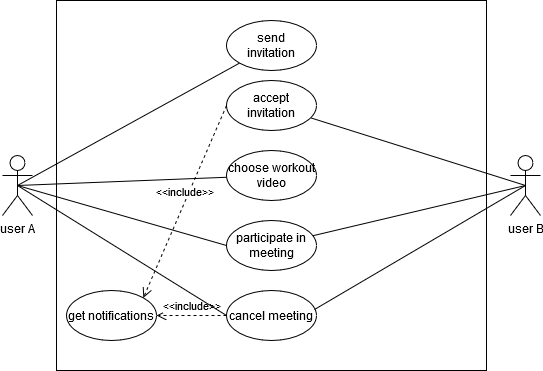

The diagram above was exported from draw.io. Its source (the exported page's mxGraphModel, read from the mxfile embedded in the PNG):
<mxGraphModel dx="953" dy="539" grid="1" gridSize="10" guides="1" tooltips="1" connect="1" arrows="1" fold="1" page="1" pageScale="1" pageWidth="850" pageHeight="1100" math="0" shadow="0">
  <root>
    <mxCell id="0" />
    <mxCell id="1" parent="0" />
    <mxCell id="eYXvItae-cgf75aBvU1--1" value="user A" style="shape=umlActor;verticalLabelPosition=bottom;labelBackgroundColor=#ffffff;verticalAlign=top;html=1;" parent="1" vertex="1">
      <mxGeometry x="156" y="265" width="30" height="60" as="geometry" />
    </mxCell>
    <mxCell id="eYXvItae-cgf75aBvU1--2" value="user B" style="shape=umlActor;verticalLabelPosition=bottom;labelBackgroundColor=#ffffff;verticalAlign=top;html=1;" parent="1" vertex="1">
      <mxGeometry x="664" y="265" width="30" height="60" as="geometry" />
    </mxCell>
    <mxCell id="eYXvItae-cgf75aBvU1--3" value="" style="html=1;" parent="1" vertex="1">
      <mxGeometry x="210" y="110" width="430" height="370" as="geometry" />
    </mxCell>
    <mxCell id="eYXvItae-cgf75aBvU1--4" value="&lt;div&gt;send&lt;/div&gt;&lt;div&gt;invitation&lt;br&gt;&lt;/div&gt;" style="ellipse;whiteSpace=wrap;html=1;" parent="1" vertex="1">
      <mxGeometry x="380" y="130" width="90" height="50" as="geometry" />
    </mxCell>
    <mxCell id="eYXvItae-cgf75aBvU1--5" value="&lt;div&gt;accept&lt;br&gt;&lt;/div&gt;&lt;div&gt;invitation&lt;br&gt;&lt;/div&gt;" style="ellipse;whiteSpace=wrap;html=1;" parent="1" vertex="1">
      <mxGeometry x="380" y="190" width="90" height="50" as="geometry" />
    </mxCell>
    <mxCell id="eYXvItae-cgf75aBvU1--6" value="&lt;div&gt;choose workout video&lt;/div&gt;" style="ellipse;whiteSpace=wrap;html=1;" parent="1" vertex="1">
      <mxGeometry x="380" y="260" width="90" height="50" as="geometry" />
    </mxCell>
    <mxCell id="eYXvItae-cgf75aBvU1--7" value="" style="endArrow=none;html=1;exitX=0.5;exitY=0.5;exitDx=0;exitDy=0;exitPerimeter=0;" parent="1" source="eYXvItae-cgf75aBvU1--1" target="eYXvItae-cgf75aBvU1--4" edge="1">
      <mxGeometry width="50" height="50" relative="1" as="geometry">
        <mxPoint x="400" y="390" as="sourcePoint" />
        <mxPoint x="450" y="340" as="targetPoint" />
      </mxGeometry>
    </mxCell>
    <mxCell id="eYXvItae-cgf75aBvU1--9" value="" style="endArrow=none;html=1;exitX=0.5;exitY=0.5;exitDx=0;exitDy=0;exitPerimeter=0;" parent="1" source="eYXvItae-cgf75aBvU1--1" target="eYXvItae-cgf75aBvU1--6" edge="1">
      <mxGeometry width="50" height="50" relative="1" as="geometry">
        <mxPoint x="175" y="330" as="sourcePoint" />
        <mxPoint x="389.1036453969107" y="240.07646893329752" as="targetPoint" />
      </mxGeometry>
    </mxCell>
    <mxCell id="eYXvItae-cgf75aBvU1--11" value="" style="endArrow=none;html=1;exitX=0.5;exitY=0.5;exitDx=0;exitDy=0;exitPerimeter=0;" parent="1" source="eYXvItae-cgf75aBvU1--2" target="eYXvItae-cgf75aBvU1--5" edge="1">
      <mxGeometry width="50" height="50" relative="1" as="geometry">
        <mxPoint x="683" y="330" as="sourcePoint" />
        <mxPoint x="468.7155595496556" y="300.93040536526337" as="targetPoint" />
      </mxGeometry>
    </mxCell>
    <mxCell id="eYXvItae-cgf75aBvU1--13" value="participate in meeting" style="ellipse;whiteSpace=wrap;html=1;" parent="1" vertex="1">
      <mxGeometry x="380" y="330" width="90" height="50" as="geometry" />
    </mxCell>
    <mxCell id="eYXvItae-cgf75aBvU1--14" value="" style="endArrow=none;html=1;exitX=0.5;exitY=0.5;exitDx=0;exitDy=0;exitPerimeter=0;" parent="1" source="eYXvItae-cgf75aBvU1--2" target="eYXvItae-cgf75aBvU1--13" edge="1">
      <mxGeometry width="50" height="50" relative="1" as="geometry">
        <mxPoint x="693" y="290" as="sourcePoint" />
        <mxPoint x="710" y="340" as="targetPoint" />
      </mxGeometry>
    </mxCell>
    <mxCell id="eYXvItae-cgf75aBvU1--15" value="&amp;lt;&amp;lt;include&amp;gt;&amp;gt;" style="html=1;verticalAlign=bottom;endArrow=open;dashed=1;endSize=8;" parent="1" target="eYXvItae-cgf75aBvU1--16" edge="1">
      <mxGeometry relative="1" as="geometry">
        <mxPoint x="380" y="425" as="sourcePoint" />
        <mxPoint x="100" y="460" as="targetPoint" />
      </mxGeometry>
    </mxCell>
    <mxCell id="eYXvItae-cgf75aBvU1--16" value="get notifications" style="ellipse;whiteSpace=wrap;html=1;" parent="1" vertex="1">
      <mxGeometry x="220" y="400" width="90" height="50" as="geometry" />
    </mxCell>
    <mxCell id="vwsKyQvk8fZ-3DnUIcIM-3" value="" style="endArrow=none;html=1;exitX=0;exitY=0.5;exitDx=0;exitDy=0;entryX=0.5;entryY=0.5;entryDx=0;entryDy=0;entryPerimeter=0;" parent="1" source="eYXvItae-cgf75aBvU1--13" target="eYXvItae-cgf75aBvU1--1" edge="1">
      <mxGeometry width="50" height="50" relative="1" as="geometry">
        <mxPoint x="500" y="430" as="sourcePoint" />
        <mxPoint x="170" y="300" as="targetPoint" />
      </mxGeometry>
    </mxCell>
    <mxCell id="vwsKyQvk8fZ-3DnUIcIM-4" value="cancel meeting" style="ellipse;whiteSpace=wrap;html=1;" parent="1" vertex="1">
      <mxGeometry x="380" y="400" width="90" height="50" as="geometry" />
    </mxCell>
    <mxCell id="vwsKyQvk8fZ-3DnUIcIM-5" value="" style="endArrow=none;html=1;exitX=0;exitY=0.5;exitDx=0;exitDy=0;entryX=0.5;entryY=0.5;entryDx=0;entryDy=0;entryPerimeter=0;" parent="1" source="vwsKyQvk8fZ-3DnUIcIM-4" target="eYXvItae-cgf75aBvU1--1" edge="1">
      <mxGeometry width="50" height="50" relative="1" as="geometry">
        <mxPoint x="500" y="430" as="sourcePoint" />
        <mxPoint x="550" y="380" as="targetPoint" />
      </mxGeometry>
    </mxCell>
    <mxCell id="vwsKyQvk8fZ-3DnUIcIM-6" value="" style="endArrow=none;html=1;exitX=0.978;exitY=0.38;exitDx=0;exitDy=0;exitPerimeter=0;entryX=0.5;entryY=0.5;entryDx=0;entryDy=0;entryPerimeter=0;" parent="1" source="vwsKyQvk8fZ-3DnUIcIM-4" target="eYXvItae-cgf75aBvU1--2" edge="1">
      <mxGeometry width="50" height="50" relative="1" as="geometry">
        <mxPoint x="500" y="430" as="sourcePoint" />
        <mxPoint x="670" y="300" as="targetPoint" />
      </mxGeometry>
    </mxCell>
    <mxCell id="vwsKyQvk8fZ-3DnUIcIM-9" value="&amp;lt;&amp;lt;include&amp;gt;&amp;gt;" style="html=1;verticalAlign=bottom;endArrow=open;dashed=1;endSize=8;exitX=0;exitY=0.5;exitDx=0;exitDy=0;entryX=1;entryY=0;entryDx=0;entryDy=0;" parent="1" source="eYXvItae-cgf75aBvU1--5" target="eYXvItae-cgf75aBvU1--16" edge="1">
      <mxGeometry relative="1" as="geometry">
        <mxPoint x="390" y="435" as="sourcePoint" />
        <mxPoint x="320" y="435" as="targetPoint" />
      </mxGeometry>
    </mxCell>
  </root>
</mxGraphModel>